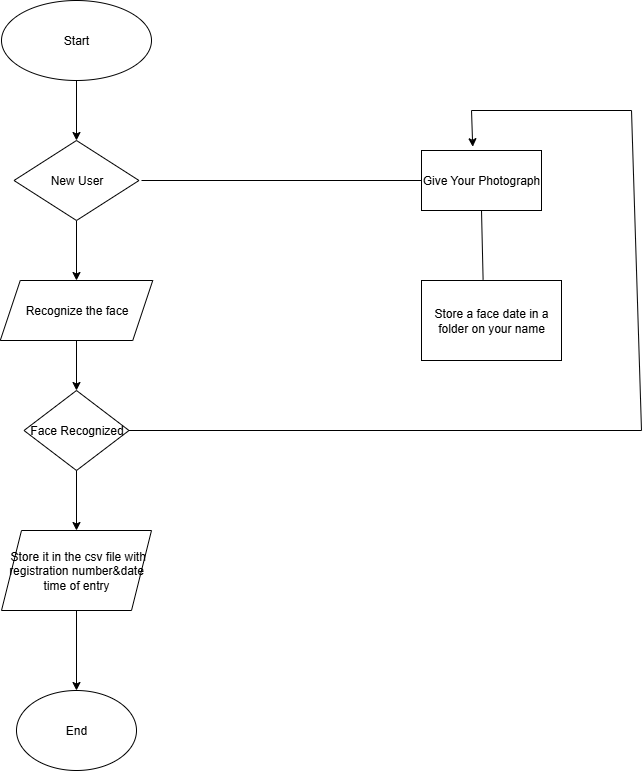

The diagram above was exported from draw.io. Its source (the exported page's mxGraphModel, read from the mxfile embedded in the PNG):
<mxGraphModel dx="1042" dy="562" grid="1" gridSize="10" guides="1" tooltips="1" connect="1" arrows="1" fold="1" page="1" pageScale="1" pageWidth="850" pageHeight="1100" math="0" shadow="0">
  <root>
    <mxCell id="0" />
    <mxCell id="1" parent="0" />
    <mxCell id="zZFCx780Bgwt0tjE0cyG-8" style="edgeStyle=orthogonalEdgeStyle;rounded=0;orthogonalLoop=1;jettySize=auto;html=1;exitX=0.5;exitY=1;exitDx=0;exitDy=0;entryX=0.5;entryY=0;entryDx=0;entryDy=0;" edge="1" parent="1" source="zZFCx780Bgwt0tjE0cyG-1" target="zZFCx780Bgwt0tjE0cyG-2">
      <mxGeometry relative="1" as="geometry" />
    </mxCell>
    <mxCell id="zZFCx780Bgwt0tjE0cyG-1" value="Start" style="ellipse;whiteSpace=wrap;html=1;fillColor=light-dark(#FFFFFF,#99FFFF);fontColor=light-dark(#000000,#000000);" vertex="1" parent="1">
      <mxGeometry x="130" y="50" width="150" height="80" as="geometry" />
    </mxCell>
    <mxCell id="zZFCx780Bgwt0tjE0cyG-10" style="edgeStyle=orthogonalEdgeStyle;rounded=0;orthogonalLoop=1;jettySize=auto;html=1;exitX=0.5;exitY=1;exitDx=0;exitDy=0;entryX=0.5;entryY=0;entryDx=0;entryDy=0;" edge="1" parent="1" source="zZFCx780Bgwt0tjE0cyG-2" target="zZFCx780Bgwt0tjE0cyG-3">
      <mxGeometry relative="1" as="geometry" />
    </mxCell>
    <mxCell id="zZFCx780Bgwt0tjE0cyG-2" value="New User" style="rhombus;whiteSpace=wrap;html=1;fillColor=light-dark(#FFFFFF,#FF3333);fontColor=light-dark(#000000,#000000);" vertex="1" parent="1">
      <mxGeometry x="142.5" y="190" width="125" height="80" as="geometry" />
    </mxCell>
    <mxCell id="zZFCx780Bgwt0tjE0cyG-11" style="edgeStyle=orthogonalEdgeStyle;rounded=0;orthogonalLoop=1;jettySize=auto;html=1;exitX=0.5;exitY=1;exitDx=0;exitDy=0;" edge="1" parent="1" source="zZFCx780Bgwt0tjE0cyG-3" target="zZFCx780Bgwt0tjE0cyG-4">
      <mxGeometry relative="1" as="geometry" />
    </mxCell>
    <mxCell id="zZFCx780Bgwt0tjE0cyG-3" value="Recognize the face" style="shape=parallelogram;perimeter=parallelogramPerimeter;whiteSpace=wrap;html=1;fixedSize=1;fillColor=light-dark(#FFFFFF,#9999FF);fontColor=light-dark(#000000,#000000);" vertex="1" parent="1">
      <mxGeometry x="128.75" y="330" width="152.5" height="60" as="geometry" />
    </mxCell>
    <mxCell id="zZFCx780Bgwt0tjE0cyG-12" style="edgeStyle=orthogonalEdgeStyle;rounded=0;orthogonalLoop=1;jettySize=auto;html=1;exitX=0.5;exitY=1;exitDx=0;exitDy=0;entryX=0.5;entryY=0;entryDx=0;entryDy=0;" edge="1" parent="1" source="zZFCx780Bgwt0tjE0cyG-4" target="zZFCx780Bgwt0tjE0cyG-5">
      <mxGeometry relative="1" as="geometry" />
    </mxCell>
    <mxCell id="zZFCx780Bgwt0tjE0cyG-4" value="Face Recognized" style="rhombus;whiteSpace=wrap;html=1;fillColor=light-dark(#FFFFFF,#FF66FF);fontColor=light-dark(#000000,#000000);" vertex="1" parent="1">
      <mxGeometry x="152.5" y="440" width="105" height="80" as="geometry" />
    </mxCell>
    <mxCell id="zZFCx780Bgwt0tjE0cyG-20" style="edgeStyle=orthogonalEdgeStyle;rounded=0;orthogonalLoop=1;jettySize=auto;html=1;exitX=0.5;exitY=1;exitDx=0;exitDy=0;entryX=0.5;entryY=0;entryDx=0;entryDy=0;" edge="1" parent="1" source="zZFCx780Bgwt0tjE0cyG-5" target="zZFCx780Bgwt0tjE0cyG-19">
      <mxGeometry relative="1" as="geometry" />
    </mxCell>
    <mxCell id="zZFCx780Bgwt0tjE0cyG-5" value="&amp;nbsp;Store it in the csv file with registration number&amp;amp;date time of entry" style="shape=parallelogram;perimeter=parallelogramPerimeter;whiteSpace=wrap;html=1;fixedSize=1;fillColor=light-dark(#FFFFFF,#FFB570);fontColor=light-dark(#000000,#000000);" vertex="1" parent="1">
      <mxGeometry x="130" y="580" width="150" height="80" as="geometry" />
    </mxCell>
    <mxCell id="zZFCx780Bgwt0tjE0cyG-6" value="Give Your Photograph" style="rounded=0;whiteSpace=wrap;html=1;fillColor=light-dark(#FFFFFF,#FF3399);fontColor=light-dark(#000000,#000000);" vertex="1" parent="1">
      <mxGeometry x="550" y="200" width="120" height="60" as="geometry" />
    </mxCell>
    <mxCell id="zZFCx780Bgwt0tjE0cyG-7" value="Store a face date in a folder on your name" style="rounded=0;whiteSpace=wrap;html=1;fillColor=light-dark(#FFFFFF,#99FFFF);fontColor=light-dark(#000000,#000000);" vertex="1" parent="1">
      <mxGeometry x="550" y="330" width="140" height="80" as="geometry" />
    </mxCell>
    <mxCell id="zZFCx780Bgwt0tjE0cyG-13" value="" style="endArrow=none;html=1;rounded=0;entryX=0;entryY=0.5;entryDx=0;entryDy=0;" edge="1" parent="1" target="zZFCx780Bgwt0tjE0cyG-6">
      <mxGeometry width="50" height="50" relative="1" as="geometry">
        <mxPoint x="270" y="230" as="sourcePoint" />
        <mxPoint x="450" y="220" as="targetPoint" />
      </mxGeometry>
    </mxCell>
    <mxCell id="zZFCx780Bgwt0tjE0cyG-14" value="" style="endArrow=none;html=1;rounded=0;entryX=0.5;entryY=1;entryDx=0;entryDy=0;exitX=0.44;exitY=-0.012;exitDx=0;exitDy=0;exitPerimeter=0;" edge="1" parent="1" source="zZFCx780Bgwt0tjE0cyG-7" target="zZFCx780Bgwt0tjE0cyG-6">
      <mxGeometry width="50" height="50" relative="1" as="geometry">
        <mxPoint x="620" y="320" as="sourcePoint" />
        <mxPoint x="450" y="220" as="targetPoint" />
      </mxGeometry>
    </mxCell>
    <mxCell id="zZFCx780Bgwt0tjE0cyG-15" value="" style="endArrow=none;html=1;rounded=0;exitX=1;exitY=0.5;exitDx=0;exitDy=0;" edge="1" parent="1" source="zZFCx780Bgwt0tjE0cyG-4">
      <mxGeometry width="50" height="50" relative="1" as="geometry">
        <mxPoint x="360" y="460" as="sourcePoint" />
        <mxPoint x="770" y="480" as="targetPoint" />
      </mxGeometry>
    </mxCell>
    <mxCell id="zZFCx780Bgwt0tjE0cyG-16" value="" style="endArrow=none;html=1;rounded=0;" edge="1" parent="1">
      <mxGeometry width="50" height="50" relative="1" as="geometry">
        <mxPoint x="770" y="480" as="sourcePoint" />
        <mxPoint x="760" y="160" as="targetPoint" />
      </mxGeometry>
    </mxCell>
    <mxCell id="zZFCx780Bgwt0tjE0cyG-17" value="" style="endArrow=none;html=1;rounded=0;" edge="1" parent="1">
      <mxGeometry width="50" height="50" relative="1" as="geometry">
        <mxPoint x="600" y="160" as="sourcePoint" />
        <mxPoint x="760" y="160" as="targetPoint" />
      </mxGeometry>
    </mxCell>
    <mxCell id="zZFCx780Bgwt0tjE0cyG-18" value="" style="endArrow=classic;html=1;rounded=0;entryX=0.427;entryY=-0.063;entryDx=0;entryDy=0;entryPerimeter=0;" edge="1" parent="1" target="zZFCx780Bgwt0tjE0cyG-6">
      <mxGeometry width="50" height="50" relative="1" as="geometry">
        <mxPoint x="600" y="160" as="sourcePoint" />
        <mxPoint x="410" y="410" as="targetPoint" />
      </mxGeometry>
    </mxCell>
    <mxCell id="zZFCx780Bgwt0tjE0cyG-19" value="End" style="ellipse;whiteSpace=wrap;html=1;fontColor=light-dark(#000000,#000000);fillColor=light-dark(#FFFFFF,#FFE6CC);" vertex="1" parent="1">
      <mxGeometry x="145" y="740" width="120" height="80" as="geometry" />
    </mxCell>
  </root>
</mxGraphModel>